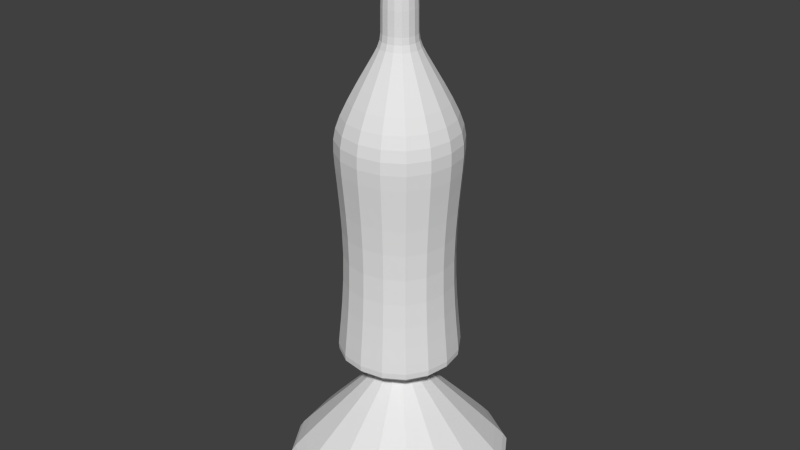 # Source: rocket.blend  (saved by Blender 2.72.0; exported with 4.5.12 LTS)
import bpy
from mathutils import Matrix  # noqa: F401  (used for matrix-valued properties, if any)

bpy.ops.wm.read_factory_settings(use_empty=True)
scene = bpy.context.scene
scene.name = 'Scene'

# ---- collections
col_collection_1 = bpy.data.collections.new('Collection 1'); scene.collection.children.link(col_collection_1)

# ---- world
world_world = bpy.data.worlds.new('World'); scene.world = world_world
world_world.color = (0.05088, 0.05088, 0.05088)
world_world.use_sun_shadow = False
world_world.sun_shadow_jitter_overblur = 0.0
world_world.cycles.sampling_method = 'MANUAL'
world_world.cycles.sample_map_resolution = 256

# ---- meshes
me_cube = bpy.data.meshes.new('Cube')
me_cube.from_pydata([(-1.029, -1.029, -1.0), (-1.029, 1.029, -1.0), (1.029, 1.029, -1.0), (1.029, -1.029, -1.0), (-1.0, -1.0, 1.0), (-1.0, 1.0, 1.0), (1.0, 1.0, 1.0), (1.0, -1.0, 1.0), (-1.84, -1.84, -0.7757), (-1.84, 1.84, -0.7757), (1.84, 1.84, -0.7757), (1.84, -1.84, -0.7757), (-1.0, -1.0, 4.725), (-1.0, 1.0, 4.725), (1.0, 1.0, 4.725), (1.0, -1.0, 4.725), (1.0, -1.0, 4.258), (1.0, 1.0, 4.258), (-1.0, 1.0, 4.258), (-1.0, -1.0, 4.258), (-0.2762, -0.2762, 5.831), (-0.2762, 0.2762, 5.831), (0.2762, 0.2762, 5.831), (0.2762, -0.2762, 5.831), (1.0, -1.0, 1.054), (-1.0, 1.0, 1.054), (1.0, 1.0, 1.054), (-1.0, -1.0, 1.054), (-0.07445, -0.07445, 0.9563), (-0.07445, 0.07445, 0.9563), (0.07445, 0.07445, 0.9563), (0.07445, -0.07445, 0.9563), (-0.4748, 0.4748, 0.5635), (0.4748, 0.4748, 0.5635), (0.4748, -0.4748, 0.5635), (-0.4748, -0.4748, 0.5635), (-1.916, 1.916, -0.9365), (1.916, 1.916, -0.9365), (1.916, -1.916, -0.9365), (-1.916, -1.916, -0.9365), (-1.029, -1.029, -0.8673), (-1.029, 1.029, -0.8673), (1.029, 1.029, -0.8673), (1.029, -1.029, -0.8673), (-0.2762, -0.2762, 7.231), (-0.2762, 0.2762, 7.231), (0.2762, 0.2762, 7.231), (0.2762, -0.2762, 7.231), (0.2762, -0.2762, 5.926), (0.2762, 0.2762, 5.926), (-0.2762, 0.2762, 5.926), (-0.2762, -0.2762, 5.926), (0.8187, 0.8187, 2.656), (-0.8187, -0.8187, 2.656), (0.8187, -0.8187, 2.656), (-0.8187, 0.8187, 2.656)], [], [(39, 36, 1, 0), (36, 37, 2, 1), (37, 38, 3, 2), (38, 39, 0, 3), (0, 1, 41, 40), (16, 17, 14, 15), (35, 32, 9, 8), (32, 33, 10, 9), (33, 34, 11, 10), (34, 35, 8, 11), (12, 15, 23, 20), (18, 19, 12, 13), (19, 16, 15, 12), (17, 18, 13, 14), (54, 52, 17, 16), (55, 53, 19, 18), (53, 54, 16, 19), (52, 55, 18, 17), (48, 49, 46, 47), (15, 14, 22, 23), (14, 13, 21, 22), (13, 12, 20, 21), (7, 6, 26, 24), (5, 4, 27, 25), (4, 7, 24, 27), (6, 5, 25, 26), (4, 5, 29, 28), (5, 6, 30, 29), (6, 7, 31, 30), (7, 4, 28, 31), (28, 29, 32, 35), (29, 30, 33, 32), (30, 31, 34, 33), (31, 28, 35, 34), (8, 9, 36, 39), (9, 10, 37, 36), (10, 11, 38, 37), (11, 8, 39, 38), (40, 41, 42, 43), (3, 0, 40, 43), (1, 2, 42, 41), (2, 3, 43, 42), (47, 46, 45, 44), (49, 50, 45, 46), (50, 51, 44, 45), (51, 48, 47, 44), (23, 22, 49, 48), (22, 21, 50, 49), (21, 20, 51, 50), (20, 23, 48, 51), (24, 26, 52, 54), (25, 27, 53, 55), (27, 24, 54, 53), (26, 25, 55, 52)])
_uv = me_cube.uv_layers.new(name='UVMap')
_uv.uv.foreach_set('vector', [0.5688, 0.4659, 0.5688, 0.05718, 0.6559, 0.148, 0.6584, 0.3772, 0.5688, 0.05718, 0.9762, 0.044, 0.8866, 0.1327, 0.6559, 0.148, 0.9762, 0.044, 0.9762, 0.4527, 0.8891, 0.3618, 0.8866, 0.1327, 0.9762, 0.4527, 0.5688, 0.4659, 0.6584, 0.3772, 0.8891, 0.3618, 0.6584, 0.3772, 0.6559, 0.148, 0.6728, 0.1599, 0.6706, 0.3594, 0.4025, 0.2984, 0.3235, 0.2951, 0.3252, 0.2756, 0.4008, 0.278, 0.1796, 0.7071, 0.2304, 0.757, 0.1105, 0.8927, 0.01986, 0.7052, 0.2304, 0.757, 0.3077, 0.7655, 0.3119, 0.9741, 0.1105, 0.8927, 0.3077, 0.7655, 0.3918, 0.7172, 0.5644, 0.8765, 0.3119, 0.9741, 0.3918, 0.7172, 0.4206, 0.5858, 0.6683, 0.5121, 0.5644, 0.8765, 0.5128, 0.2617, 0.4008, 0.278, 0.3964, 0.1671, 0.4394, 0.1543, 0.2444, 0.28, 0.1437, 0.2379, 0.1581, 0.2105, 0.2508, 0.2586, 0.5143, 0.2911, 0.4025, 0.2984, 0.4008, 0.278, 0.5128, 0.2617, 0.3235, 0.2951, 0.2444, 0.28, 0.2508, 0.2586, 0.3252, 0.2756, 0.3974, 0.3725, 0.3168, 0.3668, 0.3235, 0.2951, 0.4025, 0.2984, 0.232, 0.3647, 0.1129, 0.3526, 0.1437, 0.2379, 0.2444, 0.28, 0.4884, 0.3873, 0.3974, 0.3725, 0.4025, 0.2984, 0.5143, 0.2911, 0.3168, 0.3668, 0.232, 0.3647, 0.2444, 0.28, 0.3235, 0.2951, 0.3949, 0.1596, 0.3472, 0.1659, 0.3471, 0.05773, 0.3878, 0.05714, 0.4008, 0.278, 0.3252, 0.2756, 0.3476, 0.1741, 0.3964, 0.1671, 0.3252, 0.2756, 0.2508, 0.2586, 0.296, 0.1729, 0.3476, 0.1741, 0.2508, 0.2586, 0.1581, 0.2105, 0.2492, 0.1576, 0.296, 0.1729, 0.381, 0.4506, 0.3129, 0.4391, 0.3129, 0.4368, 0.3817, 0.4483, 0.2403, 0.443, 0.07547, 0.4997, 0.07399, 0.495, 0.2397, 0.4406, 0.4664, 0.4839, 0.381, 0.4506, 0.3817, 0.4483, 0.4676, 0.4808, 0.3129, 0.4391, 0.2403, 0.443, 0.2397, 0.4406, 0.3129, 0.4368, 0.07547, 0.4997, 0.2403, 0.443, 0.2626, 0.6543, 0.237, 0.661, 0.2403, 0.443, 0.3129, 0.4391, 0.2913, 0.6333, 0.2626, 0.6543, 0.3129, 0.4391, 0.381, 0.4506, 0.3208, 0.6112, 0.2913, 0.6333, 0.381, 0.4506, 0.4664, 0.4839, 0.3447, 0.6009, 0.3208, 0.6112, 0.237, 0.661, 0.2626, 0.6543, 0.2304, 0.757, 0.1796, 0.7071, 0.2626, 0.6543, 0.2913, 0.6333, 0.3077, 0.7655, 0.2304, 0.757, 0.2913, 0.6333, 0.3208, 0.6112, 0.3918, 0.7172, 0.3077, 0.7655, 0.3208, 0.6112, 0.3447, 0.6009, 0.4206, 0.5858, 0.3918, 0.7172, 0.01986, 0.7052, 0.1105, 0.8927, 0.1029, 0.9012, 0.00813, 0.7058, 0.1105, 0.8927, 0.3119, 0.9741, 0.3124, 0.9869, 0.1029, 0.9012, 0.3119, 0.9741, 0.5644, 0.8765, 0.5775, 0.887, 0.3124, 0.9869, 0.5644, 0.8765, 0.6683, 0.5121, 0.688, 0.5098, 0.5775, 0.887, 0.6706, 0.3594, 0.6728, 0.1599, 0.8743, 0.1504, 0.8722, 0.35, 0.8891, 0.3618, 0.6584, 0.3772, 0.6706, 0.3594, 0.8722, 0.35, 0.6559, 0.148, 0.8866, 0.1327, 0.8743, 0.1504, 0.6728, 0.1599, 0.8866, 0.1327, 0.8891, 0.3618, 0.8722, 0.35, 0.8743, 0.1504, 0.9169, 0.8218, 0.9169, 0.9286, 0.8101, 0.9286, 0.8101, 0.8218, 0.3472, 0.1659, 0.2975, 0.1642, 0.3056, 0.05492, 0.3471, 0.05773, 0.2975, 0.1642, 0.2516, 0.15, 0.2632, 0.05, 0.3056, 0.05492, 0.4376, 0.1481, 0.3949, 0.1596, 0.3878, 0.05714, 0.4278, 0.05382, 0.3964, 0.1671, 0.3476, 0.1741, 0.3472, 0.1659, 0.3949, 0.1596, 0.3476, 0.1741, 0.296, 0.1729, 0.2975, 0.1642, 0.3472, 0.1659, 0.296, 0.1729, 0.2492, 0.1576, 0.2516, 0.15, 0.2975, 0.1642, 0.4394, 0.1543, 0.3964, 0.1671, 0.3949, 0.1596, 0.4376, 0.1481, 0.3817, 0.4483, 0.3129, 0.4368, 0.3168, 0.3668, 0.3974, 0.3725, 0.2397, 0.4406, 0.07399, 0.495, 0.1129, 0.3526, 0.232, 0.3647, 0.4676, 0.4808, 0.3817, 0.4483, 0.3974, 0.3725, 0.4884, 0.3873, 0.3129, 0.4368, 0.2397, 0.4406, 0.232, 0.3647, 0.3168, 0.3668])
me_cube.use_remesh_preserve_volume = False
me_cube.use_remesh_preserve_attributes = False
me_cube.use_mirror_vertex_groups = False
me_cube.update()

# ---- objects
ob_cube = bpy.data.objects.new('Cube', me_cube)

# ---- transforms, parenting, visibility, modifiers, constraints
ob_cube.location = (0.0, 0.0, 0.0)
ob_cube.scale = (0.5, 0.5, 0.5)
ob_cube.lineart.crease_threshold = 0.0
_m = ob_cube.modifiers.new('Subsurf', 'SUBSURF')
_m.uv_smooth = 'PRESERVE_CORNERS'
_m.quality = 2
_m.show_only_control_edges = False

# ---- collection membership
col_collection_1.objects.link(ob_cube)

# ---- scene / render settings (as saved in the file)
scene.frame_start = 1; scene.frame_end = 250; scene.frame_set(0)
scene.render.engine = 'BLENDER_EEVEE_NEXT'
scene.render.resolution_percentage = 50
scene.render.dither_intensity = 0.0
scene.cycles.use_denoising = False
scene.cycles.samples = 10
scene.cycles.sampling_pattern = 'TABULATED_SOBOL'
scene.cycles.light_sampling_threshold = 0.0
scene.cycles.use_adaptive_sampling = False
scene.cycles.use_light_tree = False
scene.cycles.blur_glossy = 0.0
scene.cycles.pixel_filter_type = 'GAUSSIAN'
scene.cycles.sample_clamp_indirect = 0.0
scene.view_settings.view_transform = 'Standard'
bpy.context.view_layer.update()

# ---- added for rendering (the .blend has no active camera and no usable light): camera, sun
cam_auto = bpy.data.cameras.new('AutoCamera')
cam_auto.lens = 50.0
cam_auto.sensor_width = 36.0
cam_auto.clip_end = 1000.0
ob_auto_camera = bpy.data.objects.new('AutoCamera', cam_auto)
scene.collection.objects.link(ob_auto_camera)
ob_auto_camera.location = (4.55903, -5.47084, 5.205)
ob_auto_camera.rotation_euler = (1.09748, -7.21219e-08, 0.694738)
scene.camera = ob_auto_camera
light_auto_sun = bpy.data.lights.new('AutoSun', 'SUN')
light_auto_sun.energy = 3.0
light_auto_sun.angle = 0.0523599
ob_auto_sun = bpy.data.objects.new('AutoSun', light_auto_sun)
scene.collection.objects.link(ob_auto_sun)
ob_auto_sun.rotation_euler = (0.872665, 0.174533, 0.523599)
bpy.context.view_layer.update()
